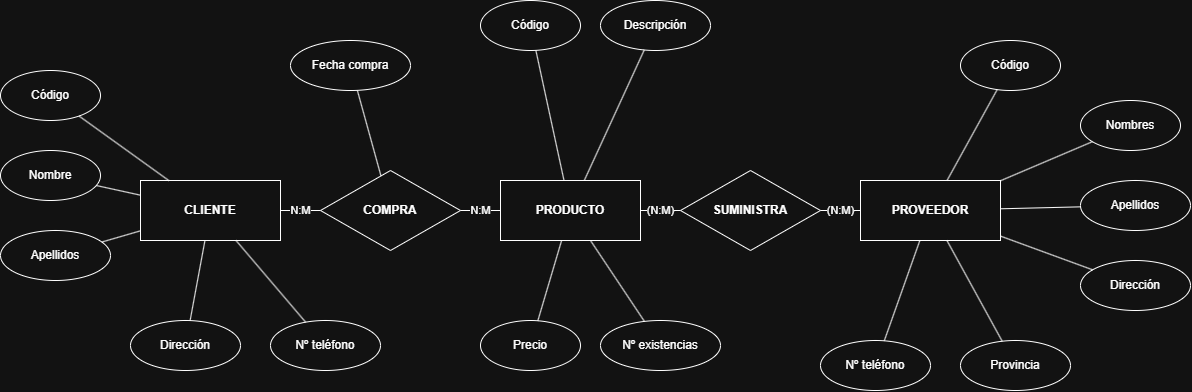

The diagram above was exported from draw.io. Its source (the exported page's mxGraphModel, read from the mxfile embedded in the PNG):
<mxGraphModel dx="1136" dy="675" grid="1" gridSize="10" guides="1" tooltips="1" connect="1" arrows="1" fold="1" page="1" pageScale="1" pageWidth="827" pageHeight="1169" math="0" shadow="0">
  <root>
    <mxCell id="0" />
    <mxCell id="1" parent="0" />
    <mxCell id="2smnNgddvOJL8zQPx0Ci-188" parent="1" style="rounded=0;whiteSpace=wrap;html=1;fontStyle=1;" value="PRODUCTO" vertex="1">
      <mxGeometry height="60" width="140" x="520" y="200" as="geometry" />
    </mxCell>
    <mxCell id="2smnNgddvOJL8zQPx0Ci-189" parent="1" style="rounded=0;whiteSpace=wrap;html=1;fontStyle=1;" value="CLIENTE" vertex="1">
      <mxGeometry height="60" width="140" x="160" y="200" as="geometry" />
    </mxCell>
    <mxCell id="2smnNgddvOJL8zQPx0Ci-190" parent="1" style="rounded=0;whiteSpace=wrap;html=1;fontStyle=1;" value="PROVEEDOR" vertex="1">
      <mxGeometry height="60" width="140" x="880" y="200" as="geometry" />
    </mxCell>
    <mxCell id="2smnNgddvOJL8zQPx0Ci-191" parent="1" style="rhombus;whiteSpace=wrap;html=1;fontStyle=1;" value="COMPRA" vertex="1">
      <mxGeometry height="80" width="140" x="340" y="190" as="geometry" />
    </mxCell>
    <mxCell id="2smnNgddvOJL8zQPx0Ci-192" parent="1" style="rhombus;whiteSpace=wrap;html=1;fontStyle=1;" value="SUMINISTRA" vertex="1">
      <mxGeometry height="80" width="140" x="700" y="190" as="geometry" />
    </mxCell>
    <mxCell id="2smnNgddvOJL8zQPx0Ci-193" parent="1" style="ellipse;whiteSpace=wrap;html=1;" value="Código" vertex="1">
      <mxGeometry height="50" width="100" x="500" y="20" as="geometry" />
    </mxCell>
    <mxCell id="2smnNgddvOJL8zQPx0Ci-194" parent="1" style="ellipse;whiteSpace=wrap;html=1;" value="Descripción" vertex="1">
      <mxGeometry height="50" width="110" x="620" y="20" as="geometry" />
    </mxCell>
    <mxCell id="2smnNgddvOJL8zQPx0Ci-195" parent="1" style="ellipse;whiteSpace=wrap;html=1;" value="Precio" vertex="1">
      <mxGeometry height="50" width="100" x="500" y="340" as="geometry" />
    </mxCell>
    <mxCell id="2smnNgddvOJL8zQPx0Ci-196" parent="1" style="ellipse;whiteSpace=wrap;html=1;" value="Nº existencias" vertex="1">
      <mxGeometry height="50" width="120" x="620" y="340" as="geometry" />
    </mxCell>
    <mxCell id="2smnNgddvOJL8zQPx0Ci-197" parent="1" style="ellipse;whiteSpace=wrap;html=1;" value="Código" vertex="1">
      <mxGeometry height="50" width="100" x="20" y="90" as="geometry" />
    </mxCell>
    <mxCell id="2smnNgddvOJL8zQPx0Ci-198" parent="1" style="ellipse;whiteSpace=wrap;html=1;" value="Nombre" vertex="1">
      <mxGeometry height="50" width="100" x="20" y="170" as="geometry" />
    </mxCell>
    <mxCell id="2smnNgddvOJL8zQPx0Ci-199" parent="1" style="ellipse;whiteSpace=wrap;html=1;" value="Apellidos" vertex="1">
      <mxGeometry height="50" width="110" x="20" y="250" as="geometry" />
    </mxCell>
    <mxCell id="2smnNgddvOJL8zQPx0Ci-200" parent="1" style="ellipse;whiteSpace=wrap;html=1;" value="Dirección" vertex="1">
      <mxGeometry height="50" width="110" x="150" y="340" as="geometry" />
    </mxCell>
    <mxCell id="2smnNgddvOJL8zQPx0Ci-201" parent="1" style="ellipse;whiteSpace=wrap;html=1;" value="Nº teléfono" vertex="1">
      <mxGeometry height="50" width="110" x="290" y="340" as="geometry" />
    </mxCell>
    <mxCell id="2smnNgddvOJL8zQPx0Ci-202" parent="1" style="ellipse;whiteSpace=wrap;html=1;" value="Fecha compra" vertex="1">
      <mxGeometry height="50" width="120" x="310" y="60" as="geometry" />
    </mxCell>
    <mxCell id="2smnNgddvOJL8zQPx0Ci-203" parent="1" style="ellipse;whiteSpace=wrap;html=1;fillColor=none;strokeColor=default;" value="Código" vertex="1">
      <mxGeometry height="50" width="100" x="980" y="60" as="geometry" />
    </mxCell>
    <mxCell id="2smnNgddvOJL8zQPx0Ci-204" parent="1" style="ellipse;whiteSpace=wrap;html=1;fillColor=none;strokeColor=default;" value="Nombres" vertex="1">
      <mxGeometry height="50" width="100" x="1100" y="120" as="geometry" />
    </mxCell>
    <mxCell id="2smnNgddvOJL8zQPx0Ci-205" parent="1" style="ellipse;whiteSpace=wrap;html=1;fillColor=none;strokeColor=default;" value="Apellidos" vertex="1">
      <mxGeometry height="50" width="110" x="1100" y="200" as="geometry" />
    </mxCell>
    <mxCell id="2smnNgddvOJL8zQPx0Ci-206" parent="1" style="ellipse;whiteSpace=wrap;html=1;fillColor=none;strokeColor=default;" value="Dirección" vertex="1">
      <mxGeometry height="50" width="110" x="1100" y="280" as="geometry" />
    </mxCell>
    <mxCell id="2smnNgddvOJL8zQPx0Ci-207" parent="1" style="ellipse;whiteSpace=wrap;html=1;fillColor=none;strokeColor=default;" value="Provincia" vertex="1">
      <mxGeometry height="50" width="110" x="980" y="360" as="geometry" />
    </mxCell>
    <mxCell id="2smnNgddvOJL8zQPx0Ci-208" parent="1" style="ellipse;whiteSpace=wrap;html=1;" value="Nº teléfono" vertex="1">
      <mxGeometry height="50" width="110" x="840" y="360" as="geometry" />
    </mxCell>
    <mxCell id="2smnNgddvOJL8zQPx0Ci-209" edge="1" parent="1" source="2smnNgddvOJL8zQPx0Ci-189" style="edgeStyle=entityRelationEdgeStyle;endArrow=none;html=1;rounded=0;defaultLabelBackgroundColor=gap;" target="2smnNgddvOJL8zQPx0Ci-191" value="N:M">
      <mxGeometry relative="1" as="geometry" />
    </mxCell>
    <mxCell id="2smnNgddvOJL8zQPx0Ci-210" edge="1" parent="1" source="2smnNgddvOJL8zQPx0Ci-191" style="edgeStyle=entityRelationEdgeStyle;endArrow=none;html=1;rounded=0;defaultLabelBackgroundColor=gap;" target="2smnNgddvOJL8zQPx0Ci-188" value="N:M">
      <mxGeometry relative="1" as="geometry" />
    </mxCell>
    <mxCell id="2smnNgddvOJL8zQPx0Ci-211" edge="1" parent="1" source="2smnNgddvOJL8zQPx0Ci-188" style="edgeStyle=entityRelationEdgeStyle;endArrow=none;html=1;rounded=0;defaultLabelBackgroundColor=gap;" target="2smnNgddvOJL8zQPx0Ci-192" value="(N:M)">
      <mxGeometry relative="1" as="geometry" />
    </mxCell>
    <mxCell id="2smnNgddvOJL8zQPx0Ci-212" edge="1" parent="1" source="2smnNgddvOJL8zQPx0Ci-192" style="edgeStyle=entityRelationEdgeStyle;endArrow=none;html=1;rounded=0;defaultLabelBackgroundColor=gap;" target="2smnNgddvOJL8zQPx0Ci-190" value="(N:M)">
      <mxGeometry relative="1" as="geometry" />
    </mxCell>
    <mxCell id="2smnNgddvOJL8zQPx0Ci-213" edge="1" parent="1" source="2smnNgddvOJL8zQPx0Ci-188" style="endArrow=none;html=1;rounded=0;defaultLabelBackgroundColor=gap;" target="2smnNgddvOJL8zQPx0Ci-193">
      <mxGeometry relative="1" as="geometry" />
    </mxCell>
    <mxCell id="2smnNgddvOJL8zQPx0Ci-214" edge="1" parent="1" source="2smnNgddvOJL8zQPx0Ci-188" style="endArrow=none;html=1;rounded=0;defaultLabelBackgroundColor=gap;" target="2smnNgddvOJL8zQPx0Ci-194">
      <mxGeometry relative="1" as="geometry" />
    </mxCell>
    <mxCell id="2smnNgddvOJL8zQPx0Ci-215" edge="1" parent="1" source="2smnNgddvOJL8zQPx0Ci-188" style="endArrow=none;html=1;rounded=0;defaultLabelBackgroundColor=gap;" target="2smnNgddvOJL8zQPx0Ci-195">
      <mxGeometry relative="1" as="geometry" />
    </mxCell>
    <mxCell id="2smnNgddvOJL8zQPx0Ci-216" edge="1" parent="1" source="2smnNgddvOJL8zQPx0Ci-188" style="endArrow=none;html=1;rounded=0;defaultLabelBackgroundColor=gap;" target="2smnNgddvOJL8zQPx0Ci-196">
      <mxGeometry relative="1" as="geometry" />
    </mxCell>
    <mxCell id="2smnNgddvOJL8zQPx0Ci-217" edge="1" parent="1" source="2smnNgddvOJL8zQPx0Ci-189" style="endArrow=none;html=1;rounded=0;defaultLabelBackgroundColor=gap;" target="2smnNgddvOJL8zQPx0Ci-197">
      <mxGeometry relative="1" as="geometry" />
    </mxCell>
    <mxCell id="2smnNgddvOJL8zQPx0Ci-218" edge="1" parent="1" source="2smnNgddvOJL8zQPx0Ci-189" style="endArrow=none;html=1;rounded=0;defaultLabelBackgroundColor=gap;" target="2smnNgddvOJL8zQPx0Ci-198">
      <mxGeometry relative="1" as="geometry" />
    </mxCell>
    <mxCell id="2smnNgddvOJL8zQPx0Ci-219" edge="1" parent="1" source="2smnNgddvOJL8zQPx0Ci-189" style="endArrow=none;html=1;rounded=0;defaultLabelBackgroundColor=gap;" target="2smnNgddvOJL8zQPx0Ci-199">
      <mxGeometry relative="1" as="geometry" />
    </mxCell>
    <mxCell id="2smnNgddvOJL8zQPx0Ci-220" edge="1" parent="1" source="2smnNgddvOJL8zQPx0Ci-189" style="endArrow=none;html=1;rounded=0;defaultLabelBackgroundColor=gap;" target="2smnNgddvOJL8zQPx0Ci-200">
      <mxGeometry relative="1" as="geometry" />
    </mxCell>
    <mxCell id="2smnNgddvOJL8zQPx0Ci-221" edge="1" parent="1" source="2smnNgddvOJL8zQPx0Ci-189" style="endArrow=none;html=1;rounded=0;defaultLabelBackgroundColor=gap;" target="2smnNgddvOJL8zQPx0Ci-201">
      <mxGeometry relative="1" as="geometry" />
    </mxCell>
    <mxCell id="2smnNgddvOJL8zQPx0Ci-222" edge="1" parent="1" source="2smnNgddvOJL8zQPx0Ci-191" style="endArrow=none;html=1;rounded=0;defaultLabelBackgroundColor=gap;" target="2smnNgddvOJL8zQPx0Ci-202">
      <mxGeometry relative="1" as="geometry" />
    </mxCell>
    <mxCell id="2smnNgddvOJL8zQPx0Ci-223" edge="1" parent="1" source="2smnNgddvOJL8zQPx0Ci-190" style="endArrow=none;html=1;rounded=0;defaultLabelBackgroundColor=gap;" target="2smnNgddvOJL8zQPx0Ci-203">
      <mxGeometry relative="1" as="geometry" />
    </mxCell>
    <mxCell id="2smnNgddvOJL8zQPx0Ci-224" edge="1" parent="1" source="2smnNgddvOJL8zQPx0Ci-190" style="endArrow=none;html=1;rounded=0;defaultLabelBackgroundColor=gap;" target="2smnNgddvOJL8zQPx0Ci-204">
      <mxGeometry relative="1" as="geometry" />
    </mxCell>
    <mxCell id="2smnNgddvOJL8zQPx0Ci-225" edge="1" parent="1" source="2smnNgddvOJL8zQPx0Ci-190" style="endArrow=none;html=1;rounded=0;defaultLabelBackgroundColor=gap;" target="2smnNgddvOJL8zQPx0Ci-205">
      <mxGeometry relative="1" as="geometry" />
    </mxCell>
    <mxCell id="2smnNgddvOJL8zQPx0Ci-226" edge="1" parent="1" source="2smnNgddvOJL8zQPx0Ci-190" style="endArrow=none;html=1;rounded=0;defaultLabelBackgroundColor=gap;" target="2smnNgddvOJL8zQPx0Ci-206">
      <mxGeometry relative="1" as="geometry" />
    </mxCell>
    <mxCell id="2smnNgddvOJL8zQPx0Ci-227" edge="1" parent="1" source="2smnNgddvOJL8zQPx0Ci-190" style="endArrow=none;html=1;rounded=0;defaultLabelBackgroundColor=gap;" target="2smnNgddvOJL8zQPx0Ci-207">
      <mxGeometry relative="1" as="geometry" />
    </mxCell>
    <mxCell id="2smnNgddvOJL8zQPx0Ci-228" edge="1" parent="1" source="2smnNgddvOJL8zQPx0Ci-190" style="endArrow=none;html=1;rounded=0;defaultLabelBackgroundColor=gap;" target="2smnNgddvOJL8zQPx0Ci-208">
      <mxGeometry relative="1" as="geometry" />
    </mxCell>
  </root>
</mxGraphModel>